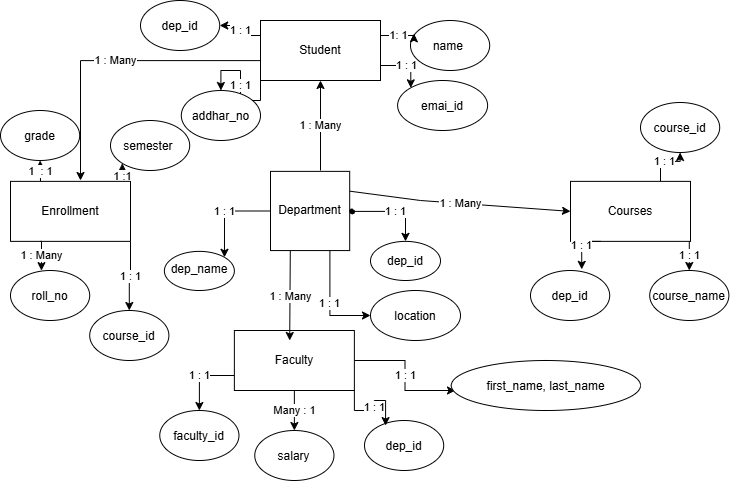

The diagram above was exported from draw.io. Its source (the exported page's mxGraphModel, read from the mxfile embedded in the PNG):
<mxGraphModel dx="737" dy="397" grid="1" gridSize="10" guides="1" tooltips="1" connect="1" arrows="1" fold="1" page="1" pageScale="1" pageWidth="827" pageHeight="1169" math="0" shadow="0">
  <root>
    <mxCell id="0" />
    <mxCell id="1" parent="0" />
    <mxCell id="njrhKqI9I914L3MtuK5h-40" edge="1" parent="1" source="njrhKqI9I914L3MtuK5h-1" style="edgeStyle=orthogonalEdgeStyle;rounded=0;orthogonalLoop=1;jettySize=auto;html=1;entryX=1;entryY=0;entryDx=0;entryDy=0;" target="njrhKqI9I914L3MtuK5h-38" value="1 : 1">
      <mxGeometry relative="1" as="geometry">
        <mxPoint x="250.0000000000001" y="220.47000000000003" as="targetPoint" />
      </mxGeometry>
    </mxCell>
    <mxCell id="njrhKqI9I914L3MtuK5h-43" edge="1" parent="1" source="njrhKqI9I914L3MtuK5h-1" style="edgeStyle=orthogonalEdgeStyle;rounded=0;orthogonalLoop=1;jettySize=auto;html=1;exitX=0.75;exitY=1;exitDx=0;exitDy=0;entryX=0;entryY=0.5;entryDx=0;entryDy=0;" target="njrhKqI9I914L3MtuK5h-42" value="1 : 1">
      <mxGeometry relative="1" as="geometry" />
    </mxCell>
    <mxCell id="njrhKqI9I914L3MtuK5h-1" parent="1" style="whiteSpace=wrap;html=1;aspect=fixed;" value="Department" vertex="1">
      <mxGeometry height="79.2" width="79.2" x="320" y="180.87" as="geometry" />
    </mxCell>
    <mxCell id="njrhKqI9I914L3MtuK5h-41" edge="1" parent="1" source="njrhKqI9I914L3MtuK5h-2" style="edgeStyle=orthogonalEdgeStyle;rounded=0;orthogonalLoop=1;jettySize=auto;html=1;" target="njrhKqI9I914L3MtuK5h-37" value="1 : 1">
      <mxGeometry relative="1" as="geometry" />
    </mxCell>
    <mxCell id="njrhKqI9I914L3MtuK5h-2" parent="1" style="shape=stencil(fZbdcgIhDIWfZm8zQAg/17Z9j85U606tdqz9e/tmZ0c0uJ47xP0I5JwEBl59bp8/1kNwn6fj4W39M76ctgM/DCGM++36OJ50NPDjwKvN4bh+PR6+9i/z74/n6ctp9H74nlb4nbmSKZeJCu5vngmZ6jzzNAO7cX8FVKEsBuBKrgKg9oAE8gkCbLeUhEoEQKSUDZDLeWYRKIl8MEDRmHwfyBrBG6Amyu4+kDxxMoB3jhwgYu7TVAsVkFcWCs4CTBEoF4RctKeOxHIf8IXYpikHikAIf+MNUW94AGSSaoAoFIE3AlOyeWU+p2E5S9yfQZcQILVuQOwZdJNoS9Ls3wA5u2XZTIHECqeJ9kDpSaauRiNVcAY1QhdBzeLBli5WazpkSsBLV25uRaqWRyFawTQzRRIQYirJzq5atkBqLfouwqUxLBepthWb10vrWZY6UOAeyKCCtDV625mm9gmUC4Wc3VLJMMIE1BsA2FW9JraVlQB7n3c9oMKhCLEvIM1zBPZ25/umNQ1tVEC2G+fFCC8g398O2hNQuQlVu752DBfA+q0ptnqO5JFmeuIuo9DY7KjY71UxdJV4EntifPWorW++R/dC4t7V3DlIB5cHx2bc7eb3yvX//QNFp+bHDT/+Aw==);lineShape=1;strokeColor=default;" value="" vertex="1">
      <mxGeometry height="4.665236216357698" width="4.672539772115442" x="399.2012738307569" y="218.5419994702379" as="geometry" />
    </mxCell>
    <mxCell id="njrhKqI9I914L3MtuK5h-34" edge="1" parent="1" source="njrhKqI9I914L3MtuK5h-3" style="edgeStyle=orthogonalEdgeStyle;rounded=0;orthogonalLoop=1;jettySize=auto;html=1;exitX=0;exitY=0.5;exitDx=0;exitDy=0;" value="1 : Many">
      <mxGeometry relative="1" as="geometry">
        <Array as="points">
          <mxPoint x="310.05" y="70.05" />
          <mxPoint x="130.05" y="70.05" />
        </Array>
        <mxPoint x="130" y="190" as="targetPoint" />
      </mxGeometry>
    </mxCell>
    <mxCell id="njrhKqI9I914L3MtuK5h-47" edge="1" parent="1" source="njrhKqI9I914L3MtuK5h-3" style="edgeStyle=orthogonalEdgeStyle;rounded=0;orthogonalLoop=1;jettySize=auto;html=1;exitX=1;exitY=0.75;exitDx=0;exitDy=0;entryX=0;entryY=0;entryDx=0;entryDy=0;" target="njrhKqI9I914L3MtuK5h-46" value="1 : 1">
      <mxGeometry relative="1" as="geometry" />
    </mxCell>
    <mxCell id="njrhKqI9I914L3MtuK5h-49" edge="1" parent="1" source="njrhKqI9I914L3MtuK5h-3" style="edgeStyle=orthogonalEdgeStyle;rounded=0;orthogonalLoop=1;jettySize=auto;html=1;exitX=0;exitY=1;exitDx=0;exitDy=0;" target="njrhKqI9I914L3MtuK5h-48" value="1 : 1">
      <mxGeometry relative="1" as="geometry" />
    </mxCell>
    <mxCell id="njrhKqI9I914L3MtuK5h-51" edge="1" parent="1" source="njrhKqI9I914L3MtuK5h-3" style="edgeStyle=orthogonalEdgeStyle;rounded=0;orthogonalLoop=1;jettySize=auto;html=1;exitX=0;exitY=0.25;exitDx=0;exitDy=0;entryX=1;entryY=0.5;entryDx=0;entryDy=0;" target="njrhKqI9I914L3MtuK5h-50" value="1 : 1">
      <mxGeometry relative="1" as="geometry" />
    </mxCell>
    <mxCell id="njrhKqI9I914L3MtuK5h-3" parent="1" style="rounded=0;whiteSpace=wrap;html=1;" value="Student" vertex="1">
      <mxGeometry height="60" width="120" x="310" y="30" as="geometry" />
    </mxCell>
    <mxCell id="njrhKqI9I914L3MtuK5h-62" edge="1" parent="1" source="njrhKqI9I914L3MtuK5h-4" style="edgeStyle=orthogonalEdgeStyle;rounded=0;orthogonalLoop=1;jettySize=auto;html=1;exitX=1;exitY=1;exitDx=0;exitDy=0;entryX=0.5;entryY=0;entryDx=0;entryDy=0;" target="njrhKqI9I914L3MtuK5h-60" value="1 : 1">
      <mxGeometry relative="1" as="geometry" />
    </mxCell>
    <mxCell id="njrhKqI9I914L3MtuK5h-63" edge="1" parent="1" source="njrhKqI9I914L3MtuK5h-4" style="edgeStyle=orthogonalEdgeStyle;rounded=0;orthogonalLoop=1;jettySize=auto;html=1;exitX=1;exitY=0;exitDx=0;exitDy=0;entryX=0;entryY=1;entryDx=0;entryDy=0;" target="njrhKqI9I914L3MtuK5h-58" value="1 :1">
      <mxGeometry relative="1" as="geometry" />
    </mxCell>
    <mxCell id="njrhKqI9I914L3MtuK5h-65" edge="1" parent="1" source="njrhKqI9I914L3MtuK5h-4" style="edgeStyle=orthogonalEdgeStyle;rounded=0;orthogonalLoop=1;jettySize=auto;html=1;exitX=0.25;exitY=0;exitDx=0;exitDy=0;entryX=0.5;entryY=1;entryDx=0;entryDy=0;" target="njrhKqI9I914L3MtuK5h-64" value="1&amp;nbsp; : 1">
      <mxGeometry relative="1" as="geometry" />
    </mxCell>
    <mxCell id="njrhKqI9I914L3MtuK5h-4" parent="1" style="rounded=0;whiteSpace=wrap;html=1;" value="Enrollment" vertex="1">
      <mxGeometry height="60" width="120" x="60" y="190.87" as="geometry" />
    </mxCell>
    <mxCell id="njrhKqI9I914L3MtuK5h-55" edge="1" parent="1" source="njrhKqI9I914L3MtuK5h-5" style="edgeStyle=orthogonalEdgeStyle;rounded=0;orthogonalLoop=1;jettySize=auto;html=1;exitX=0.75;exitY=0;exitDx=0;exitDy=0;" target="njrhKqI9I914L3MtuK5h-54" value="1 : 1">
      <mxGeometry relative="1" as="geometry" />
    </mxCell>
    <mxCell id="njrhKqI9I914L3MtuK5h-57" edge="1" parent="1" source="njrhKqI9I914L3MtuK5h-5" style="edgeStyle=orthogonalEdgeStyle;rounded=0;orthogonalLoop=1;jettySize=auto;html=1;exitX=1;exitY=1;exitDx=0;exitDy=0;entryX=0.5;entryY=0;entryDx=0;entryDy=0;" target="njrhKqI9I914L3MtuK5h-52" value="1 : 1">
      <mxGeometry relative="1" as="geometry" />
    </mxCell>
    <mxCell id="njrhKqI9I914L3MtuK5h-5" parent="1" style="rounded=0;whiteSpace=wrap;html=1;" value="Courses" vertex="1">
      <mxGeometry height="60" width="120" x="620" y="190.87" as="geometry" />
    </mxCell>
    <mxCell id="njrhKqI9I914L3MtuK5h-68" edge="1" parent="1" source="njrhKqI9I914L3MtuK5h-6" style="edgeStyle=orthogonalEdgeStyle;rounded=0;orthogonalLoop=1;jettySize=auto;html=1;exitX=0;exitY=0.75;exitDx=0;exitDy=0;entryX=0.5;entryY=0;entryDx=0;entryDy=0;" target="njrhKqI9I914L3MtuK5h-67" value="1 : 1">
      <mxGeometry relative="1" as="geometry">
        <mxPoint x="240.0000000000001" y="390" as="targetPoint" />
      </mxGeometry>
    </mxCell>
    <mxCell id="njrhKqI9I914L3MtuK5h-69" edge="1" parent="1" source="njrhKqI9I914L3MtuK5h-6" style="edgeStyle=orthogonalEdgeStyle;rounded=0;orthogonalLoop=1;jettySize=auto;html=1;exitX=1;exitY=0.5;exitDx=0;exitDy=0;entryX=0.5;entryY=0;entryDx=0;entryDy=0;" value="1 : 1">
      <mxGeometry relative="1" as="geometry">
        <mxPoint x="505" y="400" as="targetPoint" />
      </mxGeometry>
    </mxCell>
    <mxCell id="njrhKqI9I914L3MtuK5h-72" edge="1" parent="1" source="njrhKqI9I914L3MtuK5h-6" style="edgeStyle=orthogonalEdgeStyle;rounded=0;orthogonalLoop=1;jettySize=auto;html=1;exitX=0.5;exitY=1;exitDx=0;exitDy=0;entryX=0.5;entryY=0;entryDx=0;entryDy=0;" target="njrhKqI9I914L3MtuK5h-70" value="Many : 1">
      <mxGeometry relative="1" as="geometry" />
    </mxCell>
    <mxCell id="njrhKqI9I914L3MtuK5h-6" parent="1" style="rounded=0;whiteSpace=wrap;html=1;" value="Faculty" vertex="1">
      <mxGeometry height="60" width="120" x="283.87" y="340" as="geometry" />
    </mxCell>
    <mxCell id="njrhKqI9I914L3MtuK5h-21" edge="1" parent="1" style="endArrow=classic;html=1;rounded=0;entryX=0.5;entryY=1;entryDx=0;entryDy=0;" target="njrhKqI9I914L3MtuK5h-3" value="1 : Many">
      <mxGeometry relative="1" as="geometry">
        <mxPoint x="370" y="180" as="sourcePoint" />
        <mxPoint x="430" y="160" as="targetPoint" />
      </mxGeometry>
    </mxCell>
    <mxCell id="njrhKqI9I914L3MtuK5h-23" edge="1" parent="1" source="njrhKqI9I914L3MtuK5h-1" style="endArrow=classic;html=1;rounded=0;entryX=0;entryY=0.5;entryDx=0;entryDy=0;exitX=1;exitY=0.25;exitDx=0;exitDy=0;" target="njrhKqI9I914L3MtuK5h-5" value="C">
      <mxGeometry relative="1" as="geometry">
        <Array as="points">
          <mxPoint x="470" y="210" />
        </Array>
        <mxPoint x="420" y="218.54" as="sourcePoint" />
        <mxPoint x="520" y="218.54" as="targetPoint" />
      </mxGeometry>
    </mxCell>
    <mxCell id="njrhKqI9I914L3MtuK5h-24" connectable="0" parent="njrhKqI9I914L3MtuK5h-23" style="edgeLabel;resizable=0;html=1;;align=center;verticalAlign=middle;" value="1 : Many" vertex="1">
      <mxGeometry relative="1" as="geometry" />
    </mxCell>
    <mxCell id="njrhKqI9I914L3MtuK5h-25" edge="1" parent="1" source="njrhKqI9I914L3MtuK5h-1" style="endArrow=classic;html=1;rounded=0;exitX=0.25;exitY=1;exitDx=0;exitDy=0;" value="">
      <mxGeometry relative="1" as="geometry">
        <mxPoint x="350" y="270" as="sourcePoint" />
        <mxPoint x="339.2" y="350" as="targetPoint" />
      </mxGeometry>
    </mxCell>
    <mxCell id="njrhKqI9I914L3MtuK5h-26" connectable="0" parent="njrhKqI9I914L3MtuK5h-25" style="edgeLabel;resizable=0;html=1;;align=center;verticalAlign=middle;" value="1 : Many" vertex="1">
      <mxGeometry relative="1" as="geometry">
        <mxPoint as="offset" />
      </mxGeometry>
    </mxCell>
    <mxCell id="njrhKqI9I914L3MtuK5h-37" parent="1" style="ellipse;whiteSpace=wrap;html=1;shapeInside=1;" value="dep_id" vertex="1">
      <mxGeometry height="39.13" width="70" x="420" y="250.87" as="geometry" />
    </mxCell>
    <mxCell id="njrhKqI9I914L3MtuK5h-38" parent="1" style="ellipse;whiteSpace=wrap;html=1;shapeInside=1;" value="dep_name" vertex="1">
      <mxGeometry height="39.13" width="70" x="213.87" y="260.87" as="geometry" />
    </mxCell>
    <mxCell id="njrhKqI9I914L3MtuK5h-42" parent="1" style="ellipse;whiteSpace=wrap;html=1;shapeInside=1;" value="location" vertex="1">
      <mxGeometry height="50" width="90" x="420" y="300" as="geometry" />
    </mxCell>
    <mxCell id="njrhKqI9I914L3MtuK5h-44" parent="1" style="ellipse;whiteSpace=wrap;html=1;shapeInside=1;" value="name&amp;nbsp;" vertex="1">
      <mxGeometry height="50" width="79.2" x="460" y="30" as="geometry" />
    </mxCell>
    <mxCell id="njrhKqI9I914L3MtuK5h-45" edge="1" parent="1" source="njrhKqI9I914L3MtuK5h-3" style="edgeStyle=orthogonalEdgeStyle;rounded=0;orthogonalLoop=1;jettySize=auto;html=1;exitX=1;exitY=0.25;exitDx=0;exitDy=0;entryX=0.046;entryY=0.266;entryDx=0;entryDy=0;entryPerimeter=0;" target="njrhKqI9I914L3MtuK5h-44" value="1: 1">
      <mxGeometry relative="1" as="geometry" />
    </mxCell>
    <mxCell id="njrhKqI9I914L3MtuK5h-46" parent="1" style="ellipse;whiteSpace=wrap;html=1;shapeInside=1;" value="emai_id" vertex="1">
      <mxGeometry height="50" width="90" x="447.1" y="90" as="geometry" />
    </mxCell>
    <mxCell id="njrhKqI9I914L3MtuK5h-48" parent="1" style="ellipse;whiteSpace=wrap;html=1;shapeInside=1;" value="addhar_no" vertex="1">
      <mxGeometry height="50" width="79.2" x="230.8" y="100" as="geometry" />
    </mxCell>
    <mxCell id="njrhKqI9I914L3MtuK5h-50" parent="1" style="ellipse;whiteSpace=wrap;html=1;shapeInside=1;" value="dep_id" vertex="1">
      <mxGeometry height="50" width="79.2" x="190" y="10" as="geometry" />
    </mxCell>
    <mxCell id="njrhKqI9I914L3MtuK5h-52" parent="1" style="ellipse;whiteSpace=wrap;html=1;shapeInside=1;" value="course_name" vertex="1">
      <mxGeometry height="50" width="79.2" x="699.2" y="280" as="geometry" />
    </mxCell>
    <mxCell id="njrhKqI9I914L3MtuK5h-53" parent="1" style="ellipse;whiteSpace=wrap;html=1;shapeInside=1;" value="dep_id" vertex="1">
      <mxGeometry height="50" width="79.2" x="580" y="280" as="geometry" />
    </mxCell>
    <mxCell id="njrhKqI9I914L3MtuK5h-54" parent="1" style="ellipse;whiteSpace=wrap;html=1;shapeInside=1;" value="course_id" vertex="1">
      <mxGeometry height="50" width="79.2" x="690" y="112" as="geometry" />
    </mxCell>
    <mxCell id="njrhKqI9I914L3MtuK5h-56" edge="1" parent="1" source="njrhKqI9I914L3MtuK5h-5" style="edgeStyle=orthogonalEdgeStyle;rounded=0;orthogonalLoop=1;jettySize=auto;html=1;exitX=0.25;exitY=1;exitDx=0;exitDy=0;entryX=0.647;entryY=-0.023;entryDx=0;entryDy=0;entryPerimeter=0;" target="njrhKqI9I914L3MtuK5h-53" value="1 : 1">
      <mxGeometry relative="1" as="geometry" />
    </mxCell>
    <mxCell id="njrhKqI9I914L3MtuK5h-58" parent="1" style="ellipse;whiteSpace=wrap;html=1;shapeInside=1;" value="semester&amp;nbsp;" vertex="1">
      <mxGeometry height="50" width="79.2" x="160" y="130" as="geometry" />
    </mxCell>
    <mxCell id="njrhKqI9I914L3MtuK5h-59" parent="1" style="ellipse;whiteSpace=wrap;html=1;shapeInside=1;" value="roll_no" vertex="1">
      <mxGeometry height="50" width="79.2" x="60" y="280" as="geometry" />
    </mxCell>
    <mxCell id="njrhKqI9I914L3MtuK5h-60" parent="1" style="ellipse;whiteSpace=wrap;html=1;shapeInside=1;" value="course_id" vertex="1">
      <mxGeometry height="50" width="79.2" x="139.2" y="320" as="geometry" />
    </mxCell>
    <mxCell id="njrhKqI9I914L3MtuK5h-61" edge="1" parent="1" source="njrhKqI9I914L3MtuK5h-4" style="edgeStyle=orthogonalEdgeStyle;rounded=0;orthogonalLoop=1;jettySize=auto;html=1;exitX=0.25;exitY=1;exitDx=0;exitDy=0;entryX=0.391;entryY=0.003;entryDx=0;entryDy=0;entryPerimeter=0;" target="njrhKqI9I914L3MtuK5h-59" value="1 : Many">
      <mxGeometry relative="1" as="geometry" />
    </mxCell>
    <mxCell id="njrhKqI9I914L3MtuK5h-64" parent="1" style="ellipse;whiteSpace=wrap;html=1;shapeInside=1;" value="grade" vertex="1">
      <mxGeometry height="50" width="79.2" x="50" y="120" as="geometry" />
    </mxCell>
    <mxCell id="njrhKqI9I914L3MtuK5h-67" parent="1" style="ellipse;whiteSpace=wrap;html=1;shapeInside=1;" value="faculty_id" vertex="1">
      <mxGeometry height="50" width="79.2" x="209.26999999999998" y="420" as="geometry" />
    </mxCell>
    <mxCell id="njrhKqI9I914L3MtuK5h-70" parent="1" style="ellipse;whiteSpace=wrap;html=1;shapeInside=1;" value="salary" vertex="1">
      <mxGeometry height="50" width="79.2" x="304.27" y="440" as="geometry" />
    </mxCell>
    <mxCell id="njrhKqI9I914L3MtuK5h-71" parent="1" style="ellipse;whiteSpace=wrap;html=1;shapeInside=1;" value="first_name, last_name" vertex="1">
      <mxGeometry height="50" width="189.2" x="500.8" y="370" as="geometry" />
    </mxCell>
    <mxCell id="njrhKqI9I914L3MtuK5h-73" parent="1" style="ellipse;whiteSpace=wrap;html=1;shapeInside=1;" value="dep_id" vertex="1">
      <mxGeometry height="50" width="79.2" x="414" y="430" as="geometry" />
    </mxCell>
    <mxCell id="njrhKqI9I914L3MtuK5h-75" edge="1" parent="1" source="njrhKqI9I914L3MtuK5h-6" style="edgeStyle=orthogonalEdgeStyle;rounded=0;orthogonalLoop=1;jettySize=auto;html=1;exitX=1;exitY=1;exitDx=0;exitDy=0;entryX=0.266;entryY=0.101;entryDx=0;entryDy=0;entryPerimeter=0;" target="njrhKqI9I914L3MtuK5h-73" value="1 : 1">
      <mxGeometry relative="1" as="geometry" />
    </mxCell>
  </root>
</mxGraphModel>